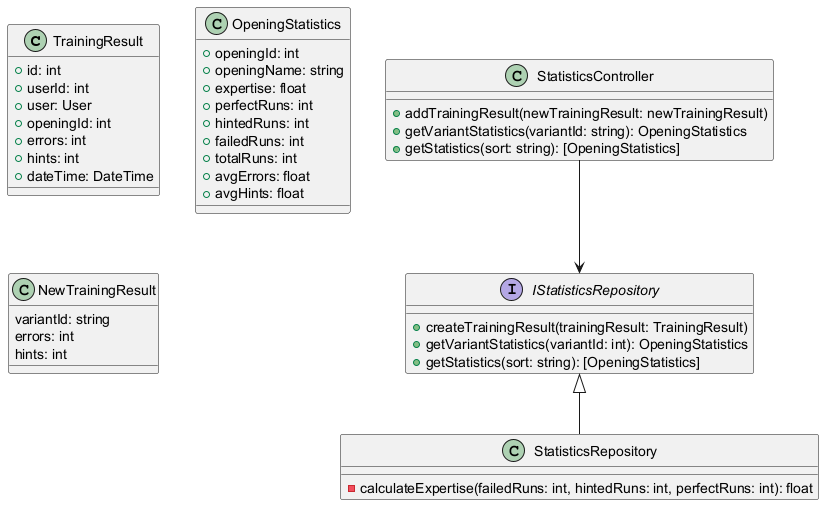

The diagram above was rendered by PlantUML. Its source (embedded in the PNG):
@startuml
class TrainingResult {
    + id: int
    + userId: int
    + user: User
    + openingId: int
    + errors: int
    + hints: int
    + dateTime: DateTime
}
class OpeningStatistics {
    + openingId: int
    + openingName: string
    + expertise: float
    + perfectRuns: int
    + hintedRuns: int
    + failedRuns: int
    + totalRuns: int
    + avgErrors: float
    + avgHints: float
}
class NewTrainingResult {
    variantId: string
    errors: int
    hints: int
}
class StatisticsController {
    + addTrainingResult(newTrainingResult: newTrainingResult)
    + getVariantStatistics(variantId: string): OpeningStatistics
    + getStatistics(sort: string): [OpeningStatistics]
}
interface IStatisticsRepository {
    + createTrainingResult(trainingResult: TrainingResult)
    + getVariantStatistics(variantId: int): OpeningStatistics
    + getStatistics(sort: string): [OpeningStatistics]
}
class StatisticsRepository {
    - calculateExpertise(failedRuns: int, hintedRuns: int, perfectRuns: int): float
}

StatisticsController --> IStatisticsRepository
IStatisticsRepository <|-- StatisticsRepository
@enduml